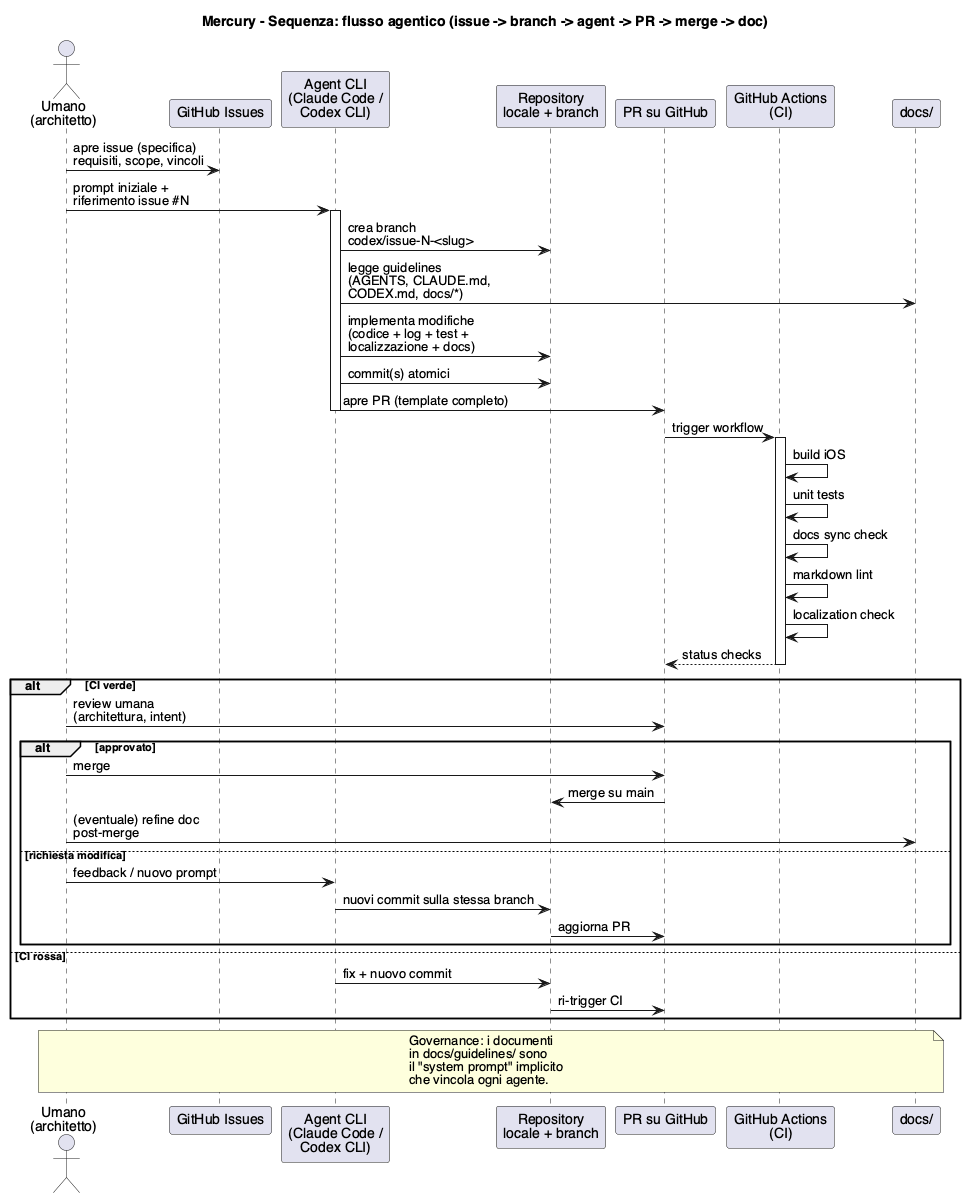

The diagram above was rendered by PlantUML. Its source (embedded in the PNG):
@startuml seq-agentic-flow
title Mercury - Sequenza: flusso agentico (issue -> branch -> agent -> PR -> merge -> doc)

skinparam shadowing false
skinparam defaultFontName "Helvetica"

actor "Umano\n(architetto)" as H
participant "GitHub Issues" as GH
participant "Agent CLI\n(Claude Code /\nCodex CLI)" as AG
participant "Repository\nlocale + branch" as REPO
participant "PR su GitHub" as PR
participant "GitHub Actions\n(CI)" as CI
participant "docs/" as DOC

H -> GH: apre issue (specifica)\nrequisiti, scope, vincoli
H -> AG: prompt iniziale +\nriferimento issue #N
activate AG
AG -> REPO: crea branch\ncodex/issue-N-<slug>
AG -> DOC: legge guidelines\n(AGENTS, CLAUDE.md,\nCODEX.md, docs/*)
AG -> REPO: implementa modifiche\n(codice + log + test +\nlocalizzazione + docs)
AG -> REPO: commit(s) atomici
AG -> PR: apre PR (template completo)
deactivate AG

PR -> CI: trigger workflow
activate CI
CI -> CI: build iOS
CI -> CI: unit tests
CI -> CI: docs sync check
CI -> CI: markdown lint
CI -> CI: localization check
CI --> PR: status checks
deactivate CI

alt CI verde
  H -> PR: review umana\n(architettura, intent)
  alt approvato
    H -> PR: merge
    PR -> REPO: merge su main
    H -> DOC: (eventuale) refine doc\npost-merge
  else richiesta modifica
    H -> AG: feedback / nuovo prompt
    AG -> REPO: nuovi commit sulla stessa branch
    REPO -> PR: aggiorna PR
  end
else CI rossa
  AG -> REPO: fix + nuovo commit
  REPO -> PR: ri-trigger CI
end

note over H, DOC
  Governance: i documenti
  in docs/guidelines/ sono
  il "system prompt" implicito
  che vincola ogni agente.
end note

@enduml